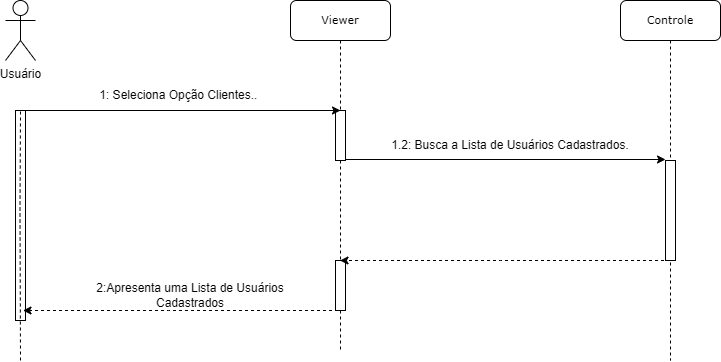

The diagram above was exported from draw.io. Its source (the exported page's mxGraphModel, read from the mxfile embedded in the PNG):
<mxGraphModel dx="1338" dy="788" grid="1" gridSize="10" guides="1" tooltips="1" connect="1" arrows="1" fold="1" page="1" pageScale="1" pageWidth="827" pageHeight="1169" math="0" shadow="0">
  <root>
    <mxCell id="0" />
    <mxCell id="1" parent="0" />
    <mxCell id="5qf4jIj7_j61n2ay0AjQ-1" value="&lt;font style=&quot;font-size: 11px;&quot;&gt;Viewer&lt;/font&gt;" style="shape=umlLifeline;perimeter=lifelinePerimeter;whiteSpace=wrap;html=1;container=1;collapsible=0;recursiveResize=0;outlineConnect=0;rounded=1;shadow=0;comic=0;labelBackgroundColor=none;strokeWidth=1;fontFamily=Verdana;fontSize=12;align=center;" parent="1" vertex="1">
      <mxGeometry x="420" y="70" width="100" height="350" as="geometry" />
    </mxCell>
    <mxCell id="5qf4jIj7_j61n2ay0AjQ-2" value="" style="html=1;points=[];perimeter=orthogonalPerimeter;rounded=0;shadow=0;comic=0;labelBackgroundColor=none;strokeWidth=1;fontFamily=Verdana;fontSize=12;align=center;" parent="5qf4jIj7_j61n2ay0AjQ-1" vertex="1">
      <mxGeometry x="45" y="110" width="10" height="50" as="geometry" />
    </mxCell>
    <mxCell id="5qf4jIj7_j61n2ay0AjQ-3" value="" style="endArrow=none;html=1;rounded=0;dashed=1;" parent="5qf4jIj7_j61n2ay0AjQ-1" source="5qf4jIj7_j61n2ay0AjQ-1" target="5qf4jIj7_j61n2ay0AjQ-2" edge="1">
      <mxGeometry width="50" height="50" relative="1" as="geometry">
        <mxPoint x="94.5" y="210" as="sourcePoint" />
        <mxPoint x="355" y="210" as="targetPoint" />
        <Array as="points" />
      </mxGeometry>
    </mxCell>
    <mxCell id="5qf4jIj7_j61n2ay0AjQ-5" value="" style="html=1;points=[];perimeter=orthogonalPerimeter;rounded=0;shadow=0;comic=0;labelBackgroundColor=none;strokeWidth=1;fontFamily=Verdana;fontSize=12;align=center;" parent="5qf4jIj7_j61n2ay0AjQ-1" vertex="1">
      <mxGeometry x="45" y="260" width="10" height="50" as="geometry" />
    </mxCell>
    <mxCell id="5qf4jIj7_j61n2ay0AjQ-30" value="" style="endArrow=classic;html=1;rounded=0;" parent="5qf4jIj7_j61n2ay0AjQ-1" edge="1">
      <mxGeometry width="50" height="50" relative="1" as="geometry">
        <mxPoint x="55" y="159" as="sourcePoint" />
        <mxPoint x="375" y="159" as="targetPoint" />
      </mxGeometry>
    </mxCell>
    <mxCell id="5qf4jIj7_j61n2ay0AjQ-7" value="Usuário" style="shape=umlActor;verticalLabelPosition=bottom;verticalAlign=top;html=1;outlineConnect=0;" parent="1" vertex="1">
      <mxGeometry x="135" y="70" width="30" height="60" as="geometry" />
    </mxCell>
    <mxCell id="5qf4jIj7_j61n2ay0AjQ-8" value="" style="html=1;points=[];perimeter=orthogonalPerimeter;rounded=0;shadow=0;comic=0;labelBackgroundColor=none;strokeWidth=1;fontFamily=Verdana;fontSize=12;align=center;" parent="1" vertex="1">
      <mxGeometry x="145" y="180" width="10" height="210" as="geometry" />
    </mxCell>
    <mxCell id="5qf4jIj7_j61n2ay0AjQ-9" value="" style="endArrow=none;dashed=1;html=1;rounded=0;" parent="1" edge="1">
      <mxGeometry width="50" height="50" relative="1" as="geometry">
        <mxPoint x="150" y="430" as="sourcePoint" />
        <mxPoint x="150" y="180" as="targetPoint" />
        <Array as="points">
          <mxPoint x="149.5" y="280" />
        </Array>
      </mxGeometry>
    </mxCell>
    <mxCell id="5qf4jIj7_j61n2ay0AjQ-10" value="" style="endArrow=classic;html=1;rounded=0;" parent="1" edge="1">
      <mxGeometry width="50" height="50" relative="1" as="geometry">
        <mxPoint x="150" y="180" as="sourcePoint" />
        <mxPoint x="470" y="180" as="targetPoint" />
      </mxGeometry>
    </mxCell>
    <mxCell id="5qf4jIj7_j61n2ay0AjQ-11" value="1: Seleciona Opção Clientes..&amp;nbsp;" style="text;html=1;strokeColor=none;fillColor=none;align=center;verticalAlign=middle;whiteSpace=wrap;rounded=0;" parent="1" vertex="1">
      <mxGeometry x="200" y="150" width="220" height="30" as="geometry" />
    </mxCell>
    <mxCell id="5qf4jIj7_j61n2ay0AjQ-12" value="&lt;font style=&quot;font-size: 11px;&quot;&gt;Controle&lt;/font&gt;" style="shape=umlLifeline;perimeter=lifelinePerimeter;whiteSpace=wrap;html=1;container=1;collapsible=0;recursiveResize=0;outlineConnect=0;rounded=1;shadow=0;comic=0;labelBackgroundColor=none;strokeWidth=1;fontFamily=Verdana;fontSize=12;align=center;" parent="1" vertex="1">
      <mxGeometry x="750" y="70" width="100" height="360" as="geometry" />
    </mxCell>
    <mxCell id="5qf4jIj7_j61n2ay0AjQ-13" value="" style="endArrow=none;html=1;rounded=0;dashed=1;" parent="5qf4jIj7_j61n2ay0AjQ-12" source="5qf4jIj7_j61n2ay0AjQ-12" edge="1">
      <mxGeometry width="50" height="50" relative="1" as="geometry">
        <mxPoint x="94.5" y="210" as="sourcePoint" />
        <mxPoint x="50" y="160" as="targetPoint" />
        <Array as="points" />
      </mxGeometry>
    </mxCell>
    <mxCell id="5qf4jIj7_j61n2ay0AjQ-14" value="" style="html=1;points=[];perimeter=orthogonalPerimeter;rounded=0;shadow=0;comic=0;labelBackgroundColor=none;strokeWidth=1;fontFamily=Verdana;fontSize=12;align=center;" parent="5qf4jIj7_j61n2ay0AjQ-12" vertex="1">
      <mxGeometry x="45" y="160" width="10" height="100" as="geometry" />
    </mxCell>
    <mxCell id="5qf4jIj7_j61n2ay0AjQ-31" value="1.2: Busca a Lista de Usuários Cadastrados." style="text;html=1;strokeColor=none;fillColor=none;align=center;verticalAlign=middle;whiteSpace=wrap;rounded=0;" parent="1" vertex="1">
      <mxGeometry x="520" y="200" width="240" height="30" as="geometry" />
    </mxCell>
    <mxCell id="5qf4jIj7_j61n2ay0AjQ-32" value="" style="endArrow=classic;html=1;rounded=0;dashed=1;" parent="1" source="5qf4jIj7_j61n2ay0AjQ-12" target="5qf4jIj7_j61n2ay0AjQ-1" edge="1">
      <mxGeometry width="50" height="50" relative="1" as="geometry">
        <mxPoint x="485" y="200" as="sourcePoint" />
        <mxPoint x="805" y="200" as="targetPoint" />
        <Array as="points">
          <mxPoint x="630" y="330" />
        </Array>
      </mxGeometry>
    </mxCell>
    <mxCell id="5qf4jIj7_j61n2ay0AjQ-33" value="2:Apresenta uma Lista de Usuários Cadastrados" style="text;html=1;strokeColor=none;fillColor=none;align=center;verticalAlign=middle;whiteSpace=wrap;rounded=0;" parent="1" vertex="1">
      <mxGeometry x="210" y="350" width="220" height="30" as="geometry" />
    </mxCell>
    <mxCell id="5qf4jIj7_j61n2ay0AjQ-35" value="" style="endArrow=classic;html=1;rounded=0;dashed=1;" parent="1" edge="1">
      <mxGeometry width="50" height="50" relative="1" as="geometry">
        <mxPoint x="467.5" y="380" as="sourcePoint" />
        <mxPoint x="152.5" y="380" as="targetPoint" />
        <Array as="points">
          <mxPoint x="298" y="380" />
        </Array>
      </mxGeometry>
    </mxCell>
  </root>
</mxGraphModel>